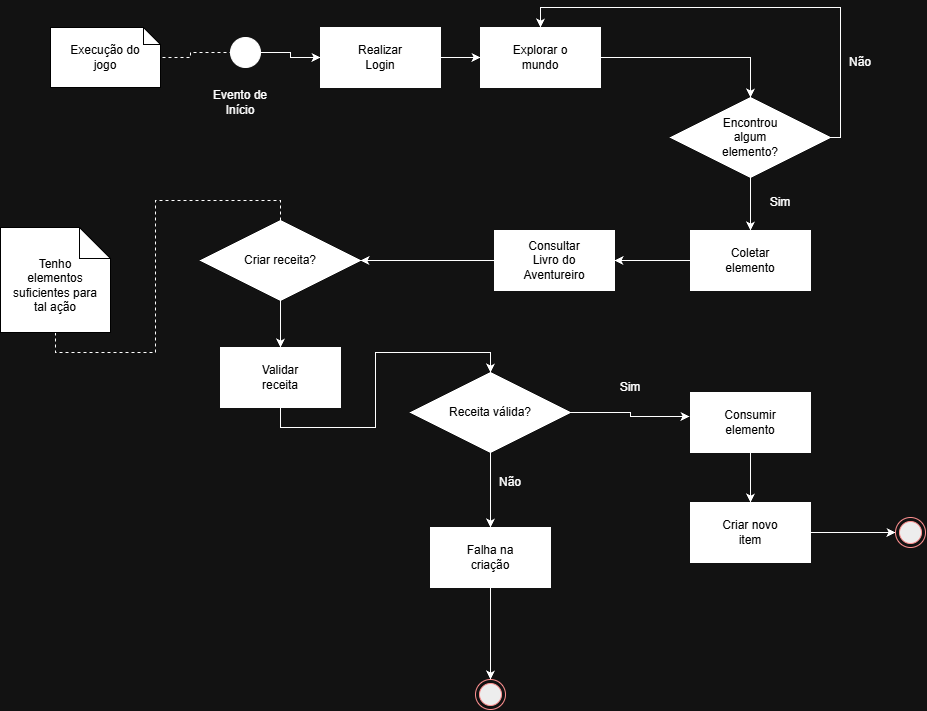

The diagram above was exported from draw.io. Its source (the exported page's mxGraphModel, read from the mxfile embedded in the PNG):
<mxGraphModel dx="2241" dy="777" grid="1" gridSize="10" guides="1" tooltips="1" connect="1" arrows="1" fold="1" page="1" pageScale="1" pageWidth="827" pageHeight="1169" math="0" shadow="0">
  <root>
    <mxCell id="0" />
    <mxCell id="1" parent="0" />
    <mxCell id="ndaDiUHnG2GPV-oA-6q5-14" edge="1" parent="1" source="ndaDiUHnG2GPV-oA-6q5-2" style="edgeStyle=orthogonalEdgeStyle;rounded=0;orthogonalLoop=1;jettySize=auto;html=1;exitX=1;exitY=0.5;exitDx=0;exitDy=0;entryX=0;entryY=0.5;entryDx=0;entryDy=0;" target="ndaDiUHnG2GPV-oA-6q5-3">
      <mxGeometry relative="1" as="geometry" />
    </mxCell>
    <mxCell id="ndaDiUHnG2GPV-oA-6q5-2" parent="1" style="ellipse;whiteSpace=wrap;html=1;shapeInside=1;aspect=fixed;fillColor=light-dark(#FFFFFF,#FFFFFF);" value="" vertex="1">
      <mxGeometry height="30" width="30" x="-20" y="264" as="geometry" />
    </mxCell>
    <mxCell id="ndaDiUHnG2GPV-oA-6q5-13" edge="1" parent="1" source="ndaDiUHnG2GPV-oA-6q5-3" style="edgeStyle=orthogonalEdgeStyle;rounded=0;orthogonalLoop=1;jettySize=auto;html=1;exitX=1;exitY=0.5;exitDx=0;exitDy=0;entryX=0;entryY=0.5;entryDx=0;entryDy=0;" target="ndaDiUHnG2GPV-oA-6q5-5">
      <mxGeometry relative="1" as="geometry" />
    </mxCell>
    <mxCell id="ndaDiUHnG2GPV-oA-6q5-3" parent="1" style="rounded=0;whiteSpace=wrap;html=1;fillColor=light-dark(#FFFFFF,#FFFFFF);" value="jnjuii" vertex="1">
      <mxGeometry height="60" width="120" x="70" y="254" as="geometry" />
    </mxCell>
    <mxCell id="ndaDiUHnG2GPV-oA-6q5-4" parent="1" style="text;html=1;whiteSpace=wrap;strokeColor=none;fillColor=none;align=center;verticalAlign=middle;rounded=0;fontColor=light-dark(#000000,#000000);" value="Realizar Login" vertex="1">
      <mxGeometry height="30" width="60" x="100" y="269" as="geometry" />
    </mxCell>
    <mxCell id="ndaDiUHnG2GPV-oA-6q5-9" edge="1" parent="1" source="ndaDiUHnG2GPV-oA-6q5-5" style="edgeStyle=orthogonalEdgeStyle;rounded=0;orthogonalLoop=1;jettySize=auto;html=1;exitX=1;exitY=0.5;exitDx=0;exitDy=0;entryX=0.5;entryY=0;entryDx=0;entryDy=0;" target="ndaDiUHnG2GPV-oA-6q5-7">
      <mxGeometry relative="1" as="geometry" />
    </mxCell>
    <mxCell id="ndaDiUHnG2GPV-oA-6q5-5" parent="1" style="rounded=0;whiteSpace=wrap;html=1;fillColor=light-dark(#FFFFFF,#FFFFFF);" value="jnjuii" vertex="1">
      <mxGeometry height="60" width="120" x="230" y="254" as="geometry" />
    </mxCell>
    <mxCell id="ndaDiUHnG2GPV-oA-6q5-6" parent="1" style="text;html=1;whiteSpace=wrap;strokeColor=none;fillColor=none;align=center;verticalAlign=middle;rounded=0;fontColor=light-dark(#000000,#000000);" value="Explorar o mundo" vertex="1">
      <mxGeometry height="30" width="60" x="260" y="269" as="geometry" />
    </mxCell>
    <mxCell id="ndaDiUHnG2GPV-oA-6q5-11" edge="1" parent="1" source="ndaDiUHnG2GPV-oA-6q5-7" style="edgeStyle=orthogonalEdgeStyle;rounded=0;orthogonalLoop=1;jettySize=auto;html=1;exitX=1;exitY=0.5;exitDx=0;exitDy=0;entryX=0.5;entryY=0;entryDx=0;entryDy=0;" target="ndaDiUHnG2GPV-oA-6q5-5">
      <mxGeometry relative="1" as="geometry">
        <Array as="points">
          <mxPoint x="590" y="364" />
          <mxPoint x="590" y="234" />
          <mxPoint x="290" y="234" />
        </Array>
      </mxGeometry>
    </mxCell>
    <mxCell id="ndaDiUHnG2GPV-oA-6q5-7" parent="1" style="rhombus;whiteSpace=wrap;html=1;shapeInside=1;fontColor=light-dark(#000000,#FFFFFF);labelBackgroundColor=light-dark(#000000,#000000);fillColor=light-dark(#FFFFFF,#FFFFFF);" value="" vertex="1">
      <mxGeometry height="80" width="160" x="420" y="324" as="geometry" />
    </mxCell>
    <mxCell id="ndaDiUHnG2GPV-oA-6q5-18" edge="1" parent="1" source="ndaDiUHnG2GPV-oA-6q5-8" style="edgeStyle=orthogonalEdgeStyle;rounded=0;orthogonalLoop=1;jettySize=auto;html=1;entryX=0.5;entryY=0;entryDx=0;entryDy=0;" target="ndaDiUHnG2GPV-oA-6q5-16">
      <mxGeometry relative="1" as="geometry" />
    </mxCell>
    <mxCell id="ndaDiUHnG2GPV-oA-6q5-8" parent="1" style="text;html=1;whiteSpace=wrap;strokeColor=none;fillColor=none;align=center;verticalAlign=middle;rounded=0;fontColor=light-dark(#000000,#000000);" value="Encontrou algum elemento?" vertex="1">
      <mxGeometry height="30" width="90" x="455" y="349" as="geometry" />
    </mxCell>
    <mxCell id="ndaDiUHnG2GPV-oA-6q5-12" parent="1" style="text;html=1;whiteSpace=wrap;strokeColor=none;fillColor=none;align=center;verticalAlign=middle;rounded=0;fontColor=light-dark(#000000,#FFFFFF);" value="Não" vertex="1">
      <mxGeometry height="30" width="60" x="580" y="274" as="geometry" />
    </mxCell>
    <mxCell id="ndaDiUHnG2GPV-oA-6q5-15" parent="1" style="text;html=1;whiteSpace=wrap;strokeColor=none;fillColor=none;align=center;verticalAlign=middle;rounded=0;fontColor=light-dark(#000000,#FFFFFF);" value="Evento de Início" vertex="1">
      <mxGeometry height="30" width="60" x="-40" y="314" as="geometry" />
    </mxCell>
    <mxCell id="ndaDiUHnG2GPV-oA-6q5-51" edge="1" parent="1" source="ndaDiUHnG2GPV-oA-6q5-16" style="edgeStyle=orthogonalEdgeStyle;rounded=0;orthogonalLoop=1;jettySize=auto;html=1;exitX=0;exitY=0.5;exitDx=0;exitDy=0;entryX=1;entryY=0.5;entryDx=0;entryDy=0;" target="ndaDiUHnG2GPV-oA-6q5-19">
      <mxGeometry relative="1" as="geometry" />
    </mxCell>
    <mxCell id="ndaDiUHnG2GPV-oA-6q5-16" parent="1" style="rounded=0;whiteSpace=wrap;html=1;fillColor=light-dark(#FFFFFF,#FFFFFF);" value="jnjuii" vertex="1">
      <mxGeometry height="60" width="120" x="440" y="457" as="geometry" />
    </mxCell>
    <mxCell id="ndaDiUHnG2GPV-oA-6q5-17" parent="1" style="text;html=1;whiteSpace=wrap;strokeColor=none;fillColor=none;align=center;verticalAlign=middle;rounded=0;fontColor=light-dark(#000000,#000000);" value="Coletar elemento" vertex="1">
      <mxGeometry height="30" width="60" x="470" y="472" as="geometry" />
    </mxCell>
    <mxCell id="ndaDiUHnG2GPV-oA-6q5-52" edge="1" parent="1" source="ndaDiUHnG2GPV-oA-6q5-19" style="edgeStyle=orthogonalEdgeStyle;rounded=0;orthogonalLoop=1;jettySize=auto;html=1;exitX=0;exitY=0.5;exitDx=0;exitDy=0;entryX=1;entryY=0.5;entryDx=0;entryDy=0;" target="ndaDiUHnG2GPV-oA-6q5-21">
      <mxGeometry relative="1" as="geometry" />
    </mxCell>
    <mxCell id="ndaDiUHnG2GPV-oA-6q5-19" parent="1" style="rounded=0;whiteSpace=wrap;html=1;fillColor=light-dark(#FFFFFF,#FFFFFF);" value="jnjuii" vertex="1">
      <mxGeometry height="60" width="120" x="244" y="457" as="geometry" />
    </mxCell>
    <mxCell id="ndaDiUHnG2GPV-oA-6q5-20" parent="1" style="text;html=1;whiteSpace=wrap;strokeColor=none;fillColor=none;align=center;verticalAlign=middle;rounded=0;fontColor=light-dark(#000000,#000000);" value="Consultar Livro do Aventureiro" vertex="1">
      <mxGeometry height="30" width="60" x="274" y="472" as="geometry" />
    </mxCell>
    <mxCell id="ndaDiUHnG2GPV-oA-6q5-62" edge="1" parent="1" source="ndaDiUHnG2GPV-oA-6q5-21" style="edgeStyle=orthogonalEdgeStyle;rounded=0;orthogonalLoop=1;jettySize=auto;html=1;exitX=0.5;exitY=1;exitDx=0;exitDy=0;entryX=0.5;entryY=0;entryDx=0;entryDy=0;" target="ndaDiUHnG2GPV-oA-6q5-31">
      <mxGeometry relative="1" as="geometry" />
    </mxCell>
    <mxCell id="ndaDiUHnG2GPV-oA-6q5-21" parent="1" style="rhombus;whiteSpace=wrap;html=1;shapeInside=1;fontColor=light-dark(#000000,#FFFFFF);labelBackgroundColor=light-dark(#000000,#000000);fillColor=light-dark(#FFFFFF,#FFFFFF);" value="" vertex="1">
      <mxGeometry height="80" width="160" x="-50" y="447" as="geometry" />
    </mxCell>
    <mxCell id="ndaDiUHnG2GPV-oA-6q5-22" parent="1" style="text;html=1;whiteSpace=wrap;strokeColor=none;fillColor=none;align=center;verticalAlign=middle;rounded=0;fontColor=light-dark(#000000,#000000);" value="Criar receita?" vertex="1">
      <mxGeometry height="30" width="90" x="-15" y="472" as="geometry" />
    </mxCell>
    <mxCell id="ndaDiUHnG2GPV-oA-6q5-23" parent="1" style="shape=note;whiteSpace=wrap;html=1;backgroundOutline=1;darkOpacity=0.05;strokeColor=light-dark(#FFFFFF,#000000);fillColor=light-dark(#FFFFFF,#FFFFFF);size=17;" value="" vertex="1">
      <mxGeometry height="60" width="110" x="-200" y="254" as="geometry" />
    </mxCell>
    <mxCell id="ndaDiUHnG2GPV-oA-6q5-26" edge="1" parent="1" source="ndaDiUHnG2GPV-oA-6q5-24" style="edgeStyle=orthogonalEdgeStyle;rounded=0;orthogonalLoop=1;jettySize=auto;html=1;entryX=0;entryY=0.5;entryDx=0;entryDy=0;dashed=1;startArrow=none;startFill=0;endArrow=none;endFill=0;" target="ndaDiUHnG2GPV-oA-6q5-2">
      <mxGeometry relative="1" as="geometry" />
    </mxCell>
    <mxCell id="ndaDiUHnG2GPV-oA-6q5-24" parent="1" style="text;html=1;whiteSpace=wrap;strokeColor=none;fillColor=none;align=center;verticalAlign=middle;rounded=0;fontColor=light-dark(#000000,#000000);" value="Execução do jogo" vertex="1">
      <mxGeometry height="30" width="90" x="-190" y="269" as="geometry" />
    </mxCell>
    <mxCell id="ndaDiUHnG2GPV-oA-6q5-29" edge="1" parent="1" source="ndaDiUHnG2GPV-oA-6q5-27" style="edgeStyle=orthogonalEdgeStyle;rounded=0;orthogonalLoop=1;jettySize=auto;html=1;exitX=0.5;exitY=1;exitDx=0;exitDy=0;exitPerimeter=0;entryX=0.5;entryY=0;entryDx=0;entryDy=0;dashed=1;endArrow=none;endFill=0;" target="ndaDiUHnG2GPV-oA-6q5-21">
      <mxGeometry relative="1" as="geometry" />
    </mxCell>
    <mxCell id="ndaDiUHnG2GPV-oA-6q5-27" parent="1" style="shape=note;whiteSpace=wrap;html=1;backgroundOutline=1;darkOpacity=0.05;strokeColor=light-dark(#FFFFFF,#000000);fillColor=light-dark(#FFFFFF,#FFFFFF);size=31;" value="" vertex="1">
      <mxGeometry height="105" width="110" x="-250" y="454" as="geometry" />
    </mxCell>
    <mxCell id="ndaDiUHnG2GPV-oA-6q5-28" parent="1" style="text;html=1;whiteSpace=wrap;strokeColor=none;fillColor=none;align=center;verticalAlign=middle;rounded=0;fontColor=light-dark(#000000,#000000);" value="Tenho elementos suficientes para tal ação" vertex="1">
      <mxGeometry height="30" width="90" x="-240" y="497" as="geometry" />
    </mxCell>
    <mxCell id="ndaDiUHnG2GPV-oA-6q5-30" parent="1" style="text;html=1;whiteSpace=wrap;strokeColor=none;fillColor=none;align=center;verticalAlign=middle;rounded=0;fontColor=light-dark(#000000,#FFFFFF);" value="Sim" vertex="1">
      <mxGeometry height="30" width="60" x="500" y="414" as="geometry" />
    </mxCell>
    <mxCell id="ndaDiUHnG2GPV-oA-6q5-53" edge="1" parent="1" source="ndaDiUHnG2GPV-oA-6q5-31" style="edgeStyle=orthogonalEdgeStyle;rounded=0;orthogonalLoop=1;jettySize=auto;html=1;exitX=0.5;exitY=1;exitDx=0;exitDy=0;entryX=0.5;entryY=0;entryDx=0;entryDy=0;" target="ndaDiUHnG2GPV-oA-6q5-44">
      <mxGeometry relative="1" as="geometry" />
    </mxCell>
    <mxCell id="ndaDiUHnG2GPV-oA-6q5-31" parent="1" style="rounded=0;whiteSpace=wrap;html=1;fillColor=light-dark(#FFFFFF,#FFFFFF);" value="jnjuii" vertex="1">
      <mxGeometry height="60" width="120" x="-30" y="574" as="geometry" />
    </mxCell>
    <mxCell id="ndaDiUHnG2GPV-oA-6q5-32" parent="1" style="text;html=1;whiteSpace=wrap;strokeColor=none;fillColor=none;align=center;verticalAlign=middle;rounded=0;fontColor=light-dark(#000000,#000000);" value="Validar receita" vertex="1">
      <mxGeometry height="30" width="60" y="589" as="geometry" />
    </mxCell>
    <mxCell id="ndaDiUHnG2GPV-oA-6q5-63" edge="1" parent="1" source="ndaDiUHnG2GPV-oA-6q5-35" style="edgeStyle=orthogonalEdgeStyle;rounded=0;orthogonalLoop=1;jettySize=auto;html=1;exitX=0.5;exitY=1;exitDx=0;exitDy=0;entryX=0.5;entryY=0;entryDx=0;entryDy=0;" target="ndaDiUHnG2GPV-oA-6q5-37">
      <mxGeometry relative="1" as="geometry" />
    </mxCell>
    <mxCell id="ndaDiUHnG2GPV-oA-6q5-35" parent="1" style="rounded=0;whiteSpace=wrap;html=1;fillColor=light-dark(#FFFFFF,#FFFFFF);" value="jnjuii" vertex="1">
      <mxGeometry height="60" width="120" x="440" y="619" as="geometry" />
    </mxCell>
    <mxCell id="ndaDiUHnG2GPV-oA-6q5-36" parent="1" style="text;html=1;whiteSpace=wrap;strokeColor=none;fillColor=none;align=center;verticalAlign=middle;rounded=0;fontColor=light-dark(#000000,#000000);" value="Consumir elemento" vertex="1">
      <mxGeometry height="30" width="60" x="470" y="634" as="geometry" />
    </mxCell>
    <mxCell id="ndaDiUHnG2GPV-oA-6q5-58" edge="1" parent="1" source="ndaDiUHnG2GPV-oA-6q5-37" style="edgeStyle=orthogonalEdgeStyle;rounded=0;orthogonalLoop=1;jettySize=auto;html=1;exitX=1;exitY=0.5;exitDx=0;exitDy=0;entryX=0;entryY=0.5;entryDx=0;entryDy=0;" target="ndaDiUHnG2GPV-oA-6q5-46">
      <mxGeometry relative="1" as="geometry" />
    </mxCell>
    <mxCell id="ndaDiUHnG2GPV-oA-6q5-37" parent="1" style="rounded=0;whiteSpace=wrap;html=1;fillColor=light-dark(#FFFFFF,#FFFFFF);" value="jnjuii" vertex="1">
      <mxGeometry height="60" width="120" x="440" y="729" as="geometry" />
    </mxCell>
    <mxCell id="ndaDiUHnG2GPV-oA-6q5-38" parent="1" style="text;html=1;whiteSpace=wrap;strokeColor=none;fillColor=none;align=center;verticalAlign=middle;rounded=0;fontColor=light-dark(#000000,#000000);" value="Criar novo item" vertex="1">
      <mxGeometry height="30" width="60" x="470" y="744" as="geometry" />
    </mxCell>
    <mxCell id="ndaDiUHnG2GPV-oA-6q5-55" edge="1" parent="1" source="ndaDiUHnG2GPV-oA-6q5-44" style="edgeStyle=orthogonalEdgeStyle;rounded=0;orthogonalLoop=1;jettySize=auto;html=1;exitX=0.5;exitY=1;exitDx=0;exitDy=0;entryX=0.5;entryY=0;entryDx=0;entryDy=0;" target="ndaDiUHnG2GPV-oA-6q5-48">
      <mxGeometry relative="1" as="geometry" />
    </mxCell>
    <mxCell id="ndaDiUHnG2GPV-oA-6q5-44" parent="1" style="rhombus;whiteSpace=wrap;html=1;shapeInside=1;fontColor=light-dark(#000000,#FFFFFF);labelBackgroundColor=light-dark(#000000,#000000);fillColor=light-dark(#FFFFFF,#FFFFFF);" value="" vertex="1">
      <mxGeometry height="80" width="160" x="160" y="599" as="geometry" />
    </mxCell>
    <mxCell id="ndaDiUHnG2GPV-oA-6q5-45" parent="1" style="text;html=1;whiteSpace=wrap;strokeColor=none;fillColor=none;align=center;verticalAlign=middle;rounded=0;fontColor=light-dark(#000000,#000000);" value="Receita válida?" vertex="1">
      <mxGeometry height="30" width="90" x="195" y="624" as="geometry" />
    </mxCell>
    <mxCell id="ndaDiUHnG2GPV-oA-6q5-46" parent="1" style="ellipse;html=1;shape=endState;fillColor=#000000;strokeColor=#ff0000;" value="" vertex="1">
      <mxGeometry height="30" width="30" x="645" y="744" as="geometry" />
    </mxCell>
    <mxCell id="ndaDiUHnG2GPV-oA-6q5-47" parent="1" style="ellipse;html=1;shape=endState;fillColor=#000000;strokeColor=#ff0000;" value="" vertex="1">
      <mxGeometry height="30" width="30" x="225" y="906" as="geometry" />
    </mxCell>
    <mxCell id="ndaDiUHnG2GPV-oA-6q5-56" edge="1" parent="1" source="ndaDiUHnG2GPV-oA-6q5-48" style="edgeStyle=orthogonalEdgeStyle;rounded=0;orthogonalLoop=1;jettySize=auto;html=1;exitX=0.5;exitY=1;exitDx=0;exitDy=0;entryX=0.5;entryY=0;entryDx=0;entryDy=0;" target="ndaDiUHnG2GPV-oA-6q5-47">
      <mxGeometry relative="1" as="geometry" />
    </mxCell>
    <mxCell id="ndaDiUHnG2GPV-oA-6q5-48" parent="1" style="rounded=0;whiteSpace=wrap;html=1;fillColor=light-dark(#FFFFFF,#FFFFFF);" value="jnjuii" vertex="1">
      <mxGeometry height="60" width="120" x="180" y="754" as="geometry" />
    </mxCell>
    <mxCell id="ndaDiUHnG2GPV-oA-6q5-49" parent="1" style="text;html=1;whiteSpace=wrap;strokeColor=none;fillColor=none;align=center;verticalAlign=middle;rounded=0;fontColor=light-dark(#000000,#000000);" value="Falha na criação" vertex="1">
      <mxGeometry height="30" width="60" x="210" y="769" as="geometry" />
    </mxCell>
    <mxCell id="ndaDiUHnG2GPV-oA-6q5-54" edge="1" parent="1" source="ndaDiUHnG2GPV-oA-6q5-44" style="edgeStyle=orthogonalEdgeStyle;rounded=0;orthogonalLoop=1;jettySize=auto;html=1;exitX=1;exitY=0.5;exitDx=0;exitDy=0;entryX=-0.008;entryY=0.4;entryDx=0;entryDy=0;entryPerimeter=0;" target="ndaDiUHnG2GPV-oA-6q5-35">
      <mxGeometry relative="1" as="geometry" />
    </mxCell>
    <mxCell id="ndaDiUHnG2GPV-oA-6q5-59" parent="1" style="text;html=1;whiteSpace=wrap;strokeColor=none;fillColor=none;align=center;verticalAlign=middle;rounded=0;fontColor=light-dark(#000000,#FFFFFF);" value="Não" vertex="1">
      <mxGeometry height="30" width="60" x="230" y="694" as="geometry" />
    </mxCell>
    <mxCell id="ndaDiUHnG2GPV-oA-6q5-60" parent="1" style="text;html=1;whiteSpace=wrap;strokeColor=none;fillColor=none;align=center;verticalAlign=middle;rounded=0;fontColor=light-dark(#000000,#FFFFFF);" value="Sim" vertex="1">
      <mxGeometry height="30" width="60" x="350" y="599" as="geometry" />
    </mxCell>
  </root>
</mxGraphModel>